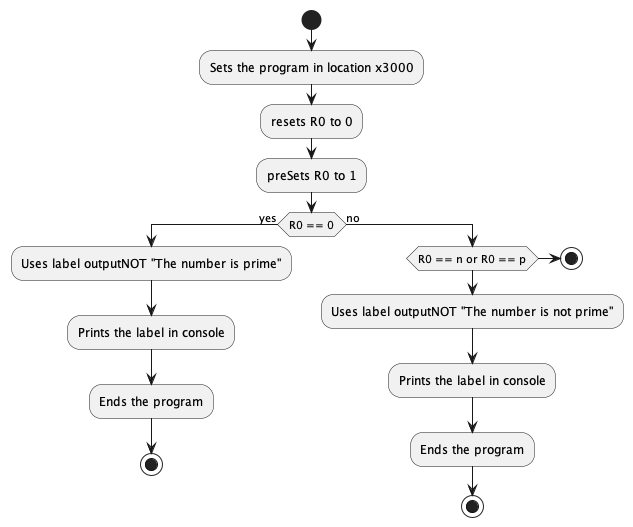

The diagram above was rendered by PlantUML. Its source (embedded in the PNG):
@startuml
start
:Sets the program in location x3000;
:resets R0 to 0;
:preSets R0 to 1;
if (R0 == 0) then (yes)
  :Uses label outputNOT "The number is prime";
  :Prints the label in console;
  :Ends the program;
stop
else (no)
If (R0 == n or R0 == p)
  :Uses label outputNOT "The number is not prime";
  :Prints the label in console;
  :Ends the program;
stop
else 
stop
@enduml